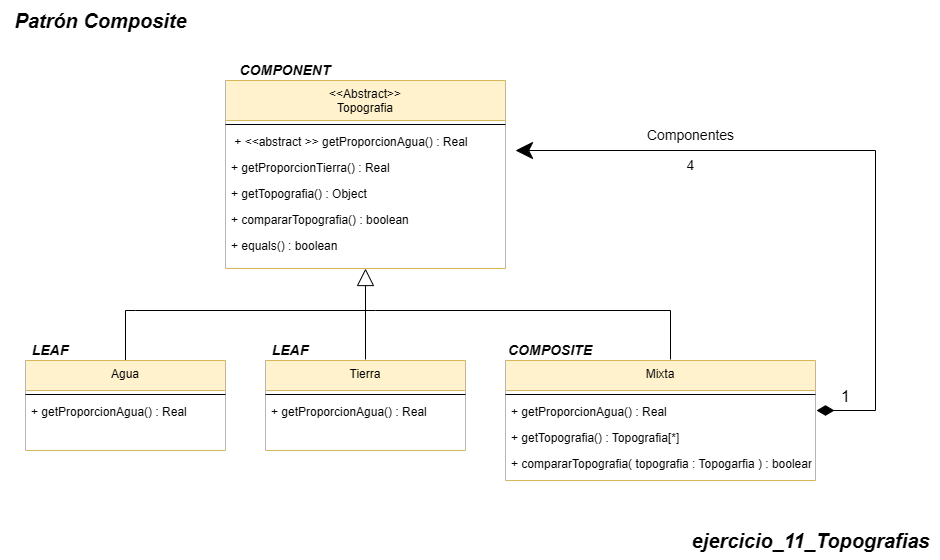

The diagram above was exported from draw.io. Its source (the exported page's mxGraphModel, read from the mxfile embedded in the PNG):
<mxGraphModel dx="1398" dy="-352" grid="1" gridSize="10" guides="1" tooltips="1" connect="1" arrows="1" fold="1" page="1" pageScale="1" pageWidth="850" pageHeight="1100" math="0" shadow="0">
  <root>
    <mxCell id="0" />
    <mxCell id="1" parent="0" />
    <mxCell id="nUhyc5mc1DufUNtcbDXV-2065" value="&lt;&lt;Abstract&gt;&gt;&#10;Topografia" style="swimlane;fontStyle=0;align=center;verticalAlign=top;childLayout=stackLayout;horizontal=1;startSize=40;horizontalStack=0;resizeParent=1;resizeLast=0;collapsible=1;marginBottom=0;rounded=0;shadow=0;strokeWidth=1;fillColor=#fff2cc;strokeColor=#d6b656;" vertex="1" parent="1">
      <mxGeometry x="305" y="1280" width="280" height="188" as="geometry">
        <mxRectangle x="110" y="-20" width="160" height="26" as="alternateBounds" />
      </mxGeometry>
    </mxCell>
    <mxCell id="nUhyc5mc1DufUNtcbDXV-2066" value="" style="line;html=1;strokeWidth=1;align=left;verticalAlign=middle;spacingTop=-1;spacingLeft=3;spacingRight=3;rotatable=0;labelPosition=right;points=[];portConstraint=eastwest;" vertex="1" parent="nUhyc5mc1DufUNtcbDXV-2065">
      <mxGeometry y="40" width="280" height="8" as="geometry" />
    </mxCell>
    <mxCell id="nUhyc5mc1DufUNtcbDXV-2067" value=" + &lt;&lt;abstract &gt;&gt; getProporcionAgua() : Real" style="text;align=left;verticalAlign=top;spacingLeft=4;spacingRight=4;overflow=hidden;rotatable=0;points=[[0,0.5],[1,0.5]];portConstraint=eastwest;" vertex="1" parent="nUhyc5mc1DufUNtcbDXV-2065">
      <mxGeometry y="48" width="280" height="26" as="geometry" />
    </mxCell>
    <mxCell id="nUhyc5mc1DufUNtcbDXV-2068" value="+ getProporcionTierra() : Real" style="text;align=left;verticalAlign=top;spacingLeft=4;spacingRight=4;overflow=hidden;rotatable=0;points=[[0,0.5],[1,0.5]];portConstraint=eastwest;rounded=0;shadow=0;html=0;" vertex="1" parent="nUhyc5mc1DufUNtcbDXV-2065">
      <mxGeometry y="74" width="280" height="26" as="geometry" />
    </mxCell>
    <mxCell id="nUhyc5mc1DufUNtcbDXV-2069" value="+ getTopografia() : Object" style="text;align=left;verticalAlign=top;spacingLeft=4;spacingRight=4;overflow=hidden;rotatable=0;points=[[0,0.5],[1,0.5]];portConstraint=eastwest;rounded=0;shadow=0;html=0;" vertex="1" parent="nUhyc5mc1DufUNtcbDXV-2065">
      <mxGeometry y="100" width="280" height="26" as="geometry" />
    </mxCell>
    <mxCell id="nUhyc5mc1DufUNtcbDXV-2070" value="+ compararTopografia() : boolean&#10;" style="text;align=left;verticalAlign=top;spacingLeft=4;spacingRight=4;overflow=hidden;rotatable=0;points=[[0,0.5],[1,0.5]];portConstraint=eastwest;rounded=0;shadow=0;html=0;" vertex="1" parent="nUhyc5mc1DufUNtcbDXV-2065">
      <mxGeometry y="126" width="280" height="26" as="geometry" />
    </mxCell>
    <mxCell id="nUhyc5mc1DufUNtcbDXV-2071" value="+ equals() : boolean&#10;" style="text;align=left;verticalAlign=top;spacingLeft=4;spacingRight=4;overflow=hidden;rotatable=0;points=[[0,0.5],[1,0.5]];portConstraint=eastwest;rounded=0;shadow=0;html=0;" vertex="1" parent="nUhyc5mc1DufUNtcbDXV-2065">
      <mxGeometry y="152" width="280" height="26" as="geometry" />
    </mxCell>
    <mxCell id="nUhyc5mc1DufUNtcbDXV-2072" style="edgeStyle=orthogonalEdgeStyle;rounded=0;orthogonalLoop=1;jettySize=auto;html=1;exitX=1;exitY=0.5;exitDx=0;exitDy=0;" edge="1" parent="nUhyc5mc1DufUNtcbDXV-2065" source="nUhyc5mc1DufUNtcbDXV-2068" target="nUhyc5mc1DufUNtcbDXV-2068">
      <mxGeometry relative="1" as="geometry" />
    </mxCell>
    <mxCell id="nUhyc5mc1DufUNtcbDXV-2073" style="edgeStyle=orthogonalEdgeStyle;rounded=0;orthogonalLoop=1;jettySize=auto;html=1;startArrow=diamondThin;startFill=1;strokeWidth=1;startSize=15;sourcePerimeterSpacing=1;endSize=15;endArrow=classic;endFill=1;" edge="1" parent="1" source="nUhyc5mc1DufUNtcbDXV-2077">
      <mxGeometry relative="1" as="geometry">
        <mxPoint x="595" y="1350" as="targetPoint" />
        <Array as="points">
          <mxPoint x="955" y="1610" />
          <mxPoint x="955" y="1350" />
        </Array>
      </mxGeometry>
    </mxCell>
    <mxCell id="nUhyc5mc1DufUNtcbDXV-2074" value="&lt;font style=&quot;font-size: 16px;&quot;&gt;1&lt;/font&gt;&lt;span style=&quot;color: rgba(0, 0, 0, 0); font-family: monospace; font-size: 0px; text-align: start; background-color: rgb(251, 251, 251);&quot;&gt;%3CmxGraphModel%3E%3Croot%3E%3CmxCell%20id%3D%220%22%2F%3E%3CmxCell%20id%3D%221%22%20parent%3D%220%22%2F%3E%3CmxCell%20id%3D%222%22%20value%3D%22%22%20style%3D%22endArrow%3Dnone%3Bhtml%3D1%3Brounded%3D0%3B%22%20edge%3D%221%22%20parent%3D%221%22%3E%3CmxGeometry%20width%3D%2250%22%20height%3D%2250%22%20relative%3D%221%22%20as%3D%22geometry%22%3E%3CmxPoint%20x%3D%22140%22%20y%3D%22-400%22%20as%3D%22sourcePoint%22%2F%3E%3CmxPoint%20x%3D%22140%22%20y%3D%22-360%22%20as%3D%22targetPoint%22%2F%3E%3C%2FmxGeometry%3E%3C%2FmxCell%3E%3C%2Froot%3E%3C%2FmxGraphModel%3E&lt;/span&gt;" style="edgeLabel;html=1;align=center;verticalAlign=middle;resizable=0;points=[];" connectable="0" vertex="1" parent="nUhyc5mc1DufUNtcbDXV-2073">
      <mxGeometry x="-0.9091" y="6" relative="1" as="geometry">
        <mxPoint x="-2" y="-9" as="offset" />
      </mxGeometry>
    </mxCell>
    <mxCell id="nUhyc5mc1DufUNtcbDXV-2076" style="edgeStyle=orthogonalEdgeStyle;rounded=0;orthogonalLoop=1;jettySize=auto;html=1;endArrow=none;endFill=0;endSize=15;startSize=15;sourcePerimeterSpacing=1;" edge="1" parent="1" source="nUhyc5mc1DufUNtcbDXV-2077">
      <mxGeometry relative="1" as="geometry">
        <mxPoint x="455" y="1510" as="targetPoint" />
        <Array as="points">
          <mxPoint x="750" y="1510" />
          <mxPoint x="455" y="1510" />
        </Array>
      </mxGeometry>
    </mxCell>
    <mxCell id="nUhyc5mc1DufUNtcbDXV-2077" value="Mixta" style="swimlane;fontStyle=0;align=center;verticalAlign=top;childLayout=stackLayout;horizontal=1;startSize=30;horizontalStack=0;resizeParent=1;resizeLast=0;collapsible=1;marginBottom=0;rounded=0;shadow=0;strokeWidth=1;fillColor=#fff2cc;strokeColor=#d6b656;" vertex="1" parent="1">
      <mxGeometry x="585" y="1560" width="310" height="120" as="geometry">
        <mxRectangle x="110" y="-20" width="160" height="26" as="alternateBounds" />
      </mxGeometry>
    </mxCell>
    <mxCell id="nUhyc5mc1DufUNtcbDXV-2078" value="" style="line;html=1;strokeWidth=1;align=left;verticalAlign=middle;spacingTop=-1;spacingLeft=3;spacingRight=3;rotatable=0;labelPosition=right;points=[];portConstraint=eastwest;" vertex="1" parent="nUhyc5mc1DufUNtcbDXV-2077">
      <mxGeometry y="30" width="310" height="8" as="geometry" />
    </mxCell>
    <mxCell id="nUhyc5mc1DufUNtcbDXV-2079" value="+ getProporcionAgua() : Real" style="text;align=left;verticalAlign=top;spacingLeft=4;spacingRight=4;overflow=hidden;rotatable=0;points=[[0,0.5],[1,0.5]];portConstraint=eastwest;" vertex="1" parent="nUhyc5mc1DufUNtcbDXV-2077">
      <mxGeometry y="38" width="310" height="26" as="geometry" />
    </mxCell>
    <mxCell id="nUhyc5mc1DufUNtcbDXV-2080" value="+ getTopografia() : Topografia[*]" style="text;align=left;verticalAlign=top;spacingLeft=4;spacingRight=4;overflow=hidden;rotatable=0;points=[[0,0.5],[1,0.5]];portConstraint=eastwest;" vertex="1" parent="nUhyc5mc1DufUNtcbDXV-2077">
      <mxGeometry y="64" width="310" height="26" as="geometry" />
    </mxCell>
    <mxCell id="nUhyc5mc1DufUNtcbDXV-2081" style="edgeStyle=orthogonalEdgeStyle;rounded=0;orthogonalLoop=1;jettySize=auto;html=1;exitX=1;exitY=0.5;exitDx=0;exitDy=0;" edge="1" parent="nUhyc5mc1DufUNtcbDXV-2077">
      <mxGeometry relative="1" as="geometry">
        <mxPoint x="240" y="77" as="sourcePoint" />
        <mxPoint x="240" y="77" as="targetPoint" />
      </mxGeometry>
    </mxCell>
    <mxCell id="nUhyc5mc1DufUNtcbDXV-2082" value="+ compararTopografia( topografia : Topogarfia ) : boolean" style="text;align=left;verticalAlign=top;spacingLeft=4;spacingRight=4;overflow=hidden;rotatable=0;points=[[0,0.5],[1,0.5]];portConstraint=eastwest;" vertex="1" parent="nUhyc5mc1DufUNtcbDXV-2077">
      <mxGeometry y="90" width="310" height="26" as="geometry" />
    </mxCell>
    <mxCell id="nUhyc5mc1DufUNtcbDXV-2083" style="edgeStyle=orthogonalEdgeStyle;rounded=0;orthogonalLoop=1;jettySize=auto;html=1;entryX=0.5;entryY=1;entryDx=0;entryDy=0;endArrow=block;endFill=0;endSize=15;startSize=15;sourcePerimeterSpacing=1;" edge="1" parent="1" source="nUhyc5mc1DufUNtcbDXV-2084" target="nUhyc5mc1DufUNtcbDXV-2065">
      <mxGeometry relative="1" as="geometry" />
    </mxCell>
    <mxCell id="nUhyc5mc1DufUNtcbDXV-2084" value="Tierra" style="swimlane;fontStyle=0;align=center;verticalAlign=top;childLayout=stackLayout;horizontal=1;startSize=30;horizontalStack=0;resizeParent=1;resizeLast=0;collapsible=1;marginBottom=0;rounded=0;shadow=0;strokeWidth=1;fillColor=#fff2cc;strokeColor=#d6b656;" vertex="1" parent="1">
      <mxGeometry x="345" y="1560" width="200" height="90" as="geometry">
        <mxRectangle x="110" y="-20" width="160" height="26" as="alternateBounds" />
      </mxGeometry>
    </mxCell>
    <mxCell id="nUhyc5mc1DufUNtcbDXV-2085" value="" style="line;html=1;strokeWidth=1;align=left;verticalAlign=middle;spacingTop=-1;spacingLeft=3;spacingRight=3;rotatable=0;labelPosition=right;points=[];portConstraint=eastwest;" vertex="1" parent="nUhyc5mc1DufUNtcbDXV-2084">
      <mxGeometry y="30" width="200" height="8" as="geometry" />
    </mxCell>
    <mxCell id="nUhyc5mc1DufUNtcbDXV-2086" value="+ getProporcionAgua() : Real" style="text;align=left;verticalAlign=top;spacingLeft=4;spacingRight=4;overflow=hidden;rotatable=0;points=[[0,0.5],[1,0.5]];portConstraint=eastwest;" vertex="1" parent="nUhyc5mc1DufUNtcbDXV-2084">
      <mxGeometry y="38" width="200" height="26" as="geometry" />
    </mxCell>
    <mxCell id="nUhyc5mc1DufUNtcbDXV-2087" style="edgeStyle=orthogonalEdgeStyle;rounded=0;orthogonalLoop=1;jettySize=auto;html=1;exitX=1;exitY=0.5;exitDx=0;exitDy=0;" edge="1" parent="nUhyc5mc1DufUNtcbDXV-2084">
      <mxGeometry relative="1" as="geometry">
        <mxPoint x="240" y="77" as="sourcePoint" />
        <mxPoint x="240" y="77" as="targetPoint" />
      </mxGeometry>
    </mxCell>
    <mxCell id="nUhyc5mc1DufUNtcbDXV-2088" style="edgeStyle=orthogonalEdgeStyle;rounded=0;orthogonalLoop=1;jettySize=auto;html=1;exitX=0.5;exitY=0;exitDx=0;exitDy=0;endArrow=none;endFill=0;endSize=15;startSize=15;" edge="1" parent="1" source="nUhyc5mc1DufUNtcbDXV-2089">
      <mxGeometry relative="1" as="geometry">
        <mxPoint x="175" y="1510" as="sourcePoint" />
        <Array as="points">
          <mxPoint x="215" y="1510" />
          <mxPoint x="385" y="1510" />
        </Array>
        <mxPoint x="455" y="1510" as="targetPoint" />
      </mxGeometry>
    </mxCell>
    <mxCell id="nUhyc5mc1DufUNtcbDXV-2089" value="Agua" style="swimlane;fontStyle=0;align=center;verticalAlign=top;childLayout=stackLayout;horizontal=1;startSize=30;horizontalStack=0;resizeParent=1;resizeLast=0;collapsible=1;marginBottom=0;rounded=0;shadow=0;strokeWidth=1;fillColor=#fff2cc;strokeColor=#d6b656;" vertex="1" parent="1">
      <mxGeometry x="105" y="1560" width="200" height="90" as="geometry">
        <mxRectangle x="110" y="-20" width="160" height="26" as="alternateBounds" />
      </mxGeometry>
    </mxCell>
    <mxCell id="nUhyc5mc1DufUNtcbDXV-2090" value="" style="line;html=1;strokeWidth=1;align=left;verticalAlign=middle;spacingTop=-1;spacingLeft=3;spacingRight=3;rotatable=0;labelPosition=right;points=[];portConstraint=eastwest;" vertex="1" parent="nUhyc5mc1DufUNtcbDXV-2089">
      <mxGeometry y="30" width="200" height="8" as="geometry" />
    </mxCell>
    <mxCell id="nUhyc5mc1DufUNtcbDXV-2091" value="+ getProporcionAgua() : Real" style="text;align=left;verticalAlign=top;spacingLeft=4;spacingRight=4;overflow=hidden;rotatable=0;points=[[0,0.5],[1,0.5]];portConstraint=eastwest;" vertex="1" parent="nUhyc5mc1DufUNtcbDXV-2089">
      <mxGeometry y="38" width="200" height="26" as="geometry" />
    </mxCell>
    <mxCell id="nUhyc5mc1DufUNtcbDXV-2092" style="edgeStyle=orthogonalEdgeStyle;rounded=0;orthogonalLoop=1;jettySize=auto;html=1;exitX=1;exitY=0.5;exitDx=0;exitDy=0;" edge="1" parent="nUhyc5mc1DufUNtcbDXV-2089">
      <mxGeometry relative="1" as="geometry">
        <mxPoint x="240" y="77" as="sourcePoint" />
        <mxPoint x="240" y="77" as="targetPoint" />
      </mxGeometry>
    </mxCell>
    <mxCell id="nUhyc5mc1DufUNtcbDXV-2093" value="&lt;i&gt;&lt;b&gt;&lt;font style=&quot;font-size: 14px;&quot;&gt;COMPONENT&lt;/font&gt;&lt;/b&gt;&lt;/i&gt;" style="text;html=1;align=center;verticalAlign=middle;whiteSpace=wrap;rounded=0;" vertex="1" parent="1">
      <mxGeometry x="315" y="1260" width="100" height="20" as="geometry" />
    </mxCell>
    <mxCell id="nUhyc5mc1DufUNtcbDXV-2094" value="&lt;font style=&quot;font-size: 14px;&quot;&gt;&lt;b&gt;&lt;i&gt;COMPOSITE&lt;/i&gt;&lt;/b&gt;&lt;/font&gt;" style="text;html=1;align=center;verticalAlign=middle;whiteSpace=wrap;rounded=0;" vertex="1" parent="1">
      <mxGeometry x="585" y="1540" width="90" height="20" as="geometry" />
    </mxCell>
    <mxCell id="nUhyc5mc1DufUNtcbDXV-2095" value="&lt;b&gt;&lt;i&gt;&lt;font style=&quot;font-size: 14px;&quot;&gt;LEAF&lt;/font&gt;&lt;/i&gt;&lt;/b&gt;" style="text;html=1;align=center;verticalAlign=middle;whiteSpace=wrap;rounded=0;" vertex="1" parent="1">
      <mxGeometry x="345" y="1540" width="50" height="20" as="geometry" />
    </mxCell>
    <mxCell id="nUhyc5mc1DufUNtcbDXV-2096" value="&lt;b&gt;&lt;i&gt;&lt;font style=&quot;font-size: 14px;&quot;&gt;LEAF&lt;/font&gt;&lt;/i&gt;&lt;/b&gt;" style="text;html=1;align=center;verticalAlign=middle;whiteSpace=wrap;rounded=0;" vertex="1" parent="1">
      <mxGeometry x="105" y="1540" width="50" height="20" as="geometry" />
    </mxCell>
    <mxCell id="nUhyc5mc1DufUNtcbDXV-2097" value="&lt;b style=&quot;&quot;&gt;&lt;i&gt;&lt;font style=&quot;font-size: 20px;&quot;&gt;Patrón Composite&lt;/font&gt;&lt;/i&gt;&lt;/b&gt;" style="text;html=1;align=center;verticalAlign=middle;resizable=0;points=[];autosize=1;strokeColor=none;fillColor=none;" vertex="1" parent="1">
      <mxGeometry x="80" y="1200" width="200" height="40" as="geometry" />
    </mxCell>
    <mxCell id="nUhyc5mc1DufUNtcbDXV-2098" value="&lt;span style=&quot;font-size: 20px;&quot;&gt;&lt;b&gt;&lt;i&gt;ejercicio_11_Topografias&lt;/i&gt;&lt;/b&gt;&lt;/span&gt;" style="text;html=1;align=center;verticalAlign=middle;resizable=0;points=[];autosize=1;strokeColor=none;fillColor=none;" vertex="1" parent="1">
      <mxGeometry x="760" y="1720" width="260" height="40" as="geometry" />
    </mxCell>
    <mxCell id="nUhyc5mc1DufUNtcbDXV-2099" value="4" style="text;html=1;align=center;verticalAlign=middle;resizable=0;points=[];autosize=1;strokeColor=none;fillColor=none;fontSize=14;" vertex="1" parent="1">
      <mxGeometry x="755" y="1350" width="30" height="30" as="geometry" />
    </mxCell>
    <mxCell id="nUhyc5mc1DufUNtcbDXV-2101" value="Componentes" style="text;html=1;align=center;verticalAlign=middle;resizable=0;points=[];autosize=1;strokeColor=none;fillColor=none;fontSize=14;" vertex="1" parent="1">
      <mxGeometry x="715" y="1320" width="110" height="30" as="geometry" />
    </mxCell>
  </root>
</mxGraphModel>